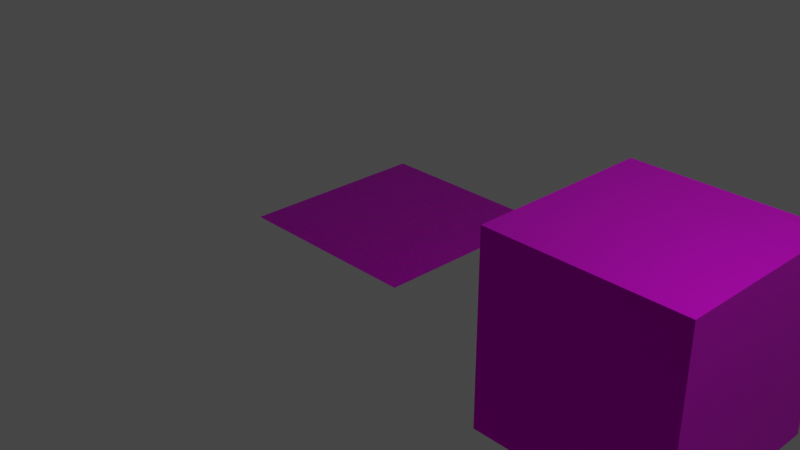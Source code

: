 # Source: brass.blend  (saved by Blender 3.2.14; exported with 4.5.12 LTS)
import bpy
from mathutils import Matrix  # noqa: F401  (used for matrix-valued properties, if any)

bpy.ops.wm.read_factory_settings(use_empty=True)
scene = bpy.context.scene
scene.name = 'Scene'

# ---- collections
col_collection = bpy.data.collections.new('Collection'); scene.collection.children.link(col_collection)

# ---- images (referenced by path relative to the original .blend; pixels are not part of the script)
import os
ASSET_DIR = os.environ.get("B2B_ASSET_DIR", "")  # directory of the original .blend (textures are referenced by path, not embedded)
HERE = os.path.dirname(os.path.abspath(__file__))  # packed textures are extracted next to this script under _unpacked/

def load_image(name, relpath, width, height, colorspace="sRGB"):
    """Load a texture the original file referenced (path relative to the .blend, or extracted next to this script)."""
    p = next((c for c in (os.path.join(HERE, relpath), os.path.join(ASSET_DIR, relpath)) if relpath and os.path.exists(c)), "")
    if p:
        img = bpy.data.images.load(p, check_existing=True)
        img.name = name
    else:  # same state as the original file: an image datablock whose file is absent (Cycles renders it pink)
        img = bpy.data.images.new(name, width, height)
        img.source = "FILE"
        img.filepath = "//" + (relpath or name)
    img.colorspace_settings.name = colorspace
    return img
img_brass_norm = load_image('Brass_Norm', 'Brass_Norm.png', 1024, 1024, 'Non-Color')
img_brass_png = load_image('brass.png', 'brass.png', 1024, 1024, 'sRGB')

# ---- materials (node trees are filled in below, after node groups)
mat_material = bpy.data.materials.new('Material')
mat_brass = bpy.data.materials.new('Brass')
mat_brass.alpha_threshold = 0.0
mat_brass.line_color = (0.0, 0.0, 0.0, 1.0)

# ---- material node trees
mat_material.use_nodes = True; mat_material.node_tree.nodes.clear()
_N = mat_material.node_tree.nodes; _L = mat_material.node_tree.links
n0 = _N.new('ShaderNodeOutputMaterial'); n0.name = 'Material Output'; n0.location = (300, 300)
n1 = _N.new('ShaderNodeNormalMap'); n1.name = 'Normal Map'; n1.location = (-316, 153)
n2 = _N.new('ShaderNodeTexImage'); n2.name = 'Image Texture'; n2.location = (-640, 213)
n2.image = img_brass_norm
n3 = _N.new('ShaderNodeTexImage'); n3.name = 'Image Texture.001'; n3.location = (-635, 491)
n3.image = img_brass_png
n4 = _N.new('ShaderNodeBsdfPrincipled'); n4.name = 'Principled BSDF'; n4.location = (10, 300)
n4.distribution = 'GGX'
n4.subsurface_method = 'RANDOM_WALK_SKIN'
n4.inputs[1].default_value = 1.0
n4.inputs[3].default_value = 1.45
n4.inputs[27].default_value = (0.0, 0.0, 0.0, 1.0)
n4.inputs[28].default_value = 1.0
_L.new(n2.outputs[0], n1.inputs[1])
_L.new(n1.outputs[0], n4.inputs[5])
_L.new(n3.outputs[0], n4.inputs[0])
_L.new(n4.outputs[0], n0.inputs[0])
n0.is_active_output = True
mat_brass.use_nodes = True; mat_brass.node_tree.nodes.clear()
_N = mat_brass.node_tree.nodes; _L = mat_brass.node_tree.links
n0 = _N.new('ShaderNodeOutputMaterial'); n0.name = 'Material Output'; n0.location = (557, 247)
n1 = _N.new('ShaderNodeTexNoise'); n1.name = 'Noise Texture'; n1.location = (-583, 243)
n1.inputs[2].default_value = 0.3
n1.inputs[3].default_value = 6.9
n1.inputs[4].default_value = 0.7583
n2 = _N.new('ShaderNodeTexCoord'); n2.name = 'Texture Coordinate'; n2.location = (-844, 191)
n3 = _N.new('ShaderNodeValToRGB'); n3.name = 'ColorRamp'; n3.location = (-342, 348)
while len(n3.color_ramp.elements) > 1: n3.color_ramp.elements.remove(n3.color_ramp.elements[-1])
n3.color_ramp.elements[0].position = 0.0; n3.color_ramp.elements[0].color = (0.933, 0.933, 0.933, 1.0)
_e = n3.color_ramp.elements.new(1.0); _e.color = (1.0, 1.0, 1.0, 1.0)
n4 = _N.new('ShaderNodeTexImage'); n4.name = 'Image Texture'; n4.location = (-405, 697)
n4.image = img_brass_png
n5 = _N.new('ShaderNodeBsdfPrincipled'); n5.name = 'Principled BSDF'; n5.location = (63, 768)
n5.distribution = 'GGX'
n5.subsurface_method = 'RANDOM_WALK_SKIN'
n5.inputs[1].default_value = 1.0
n5.inputs[2].default_value = 0.4
n5.inputs[3].default_value = 1.45
n5.inputs[27].default_value = (0.0, 0.0, 0.0, 1.0)
n5.inputs[28].default_value = 1.0
_L.new(n4.outputs[0], n5.inputs[0])
_L.new(n1.outputs[0], n3.inputs[0])
_L.new(n5.outputs[0], n0.inputs[0])
_L.new(n2.outputs[3], n1.inputs[0])
_L.new(n3.outputs[0], n0.inputs[2])
n0.is_active_output = True

# ---- world
world_world = bpy.data.worlds.new('World'); scene.world = world_world
world_world.use_nodes = True; world_world.node_tree.nodes.clear()
_N = world_world.node_tree.nodes; _L = world_world.node_tree.links
n0 = _N.new('ShaderNodeOutputWorld'); n0.name = 'World Output'; n0.location = (300, 300)
n1 = _N.new('ShaderNodeBackground'); n1.name = 'Background'; n1.location = (10, 300)
n1.inputs[0].default_value = (0.05088, 0.05088, 0.05088, 1.0)
_L.new(n1.outputs[0], n0.inputs[0])
n0.is_active_output = True
world_world.color = (0.05088, 0.05088, 0.05088)
world_world.use_sun_shadow = False
world_world.sun_shadow_jitter_overblur = 0.0

# ---- cameras
cam_camera = bpy.data.cameras.new('Camera')
cam_camera.clip_end = 100.0
cam_camera.ortho_scale = 7.314

# ---- lights
light_light = bpy.data.lights.new('Light', 'POINT')
light_light.transmission_factor = 0.0
light_light.energy = 1000.0
light_light.shadow_soft_size = 0.1
light_light.shadow_maximum_resolution = 0.006
light_light.use_absolute_resolution = True

# ---- meshes
me_cube = bpy.data.meshes.new('Cube')
me_cube.from_pydata([(1.0, 1.0, 1.0), (1.0, 1.0, -1.0), (1.0, -1.0, 1.0), (1.0, -1.0, -1.0), (-1.0, 1.0, 1.0), (-1.0, 1.0, -1.0), (-1.0, -1.0, 1.0), (-1.0, -1.0, -1.0)], [], [(0, 4, 6, 2), (3, 2, 6, 7), (7, 6, 4, 5), (5, 1, 3, 7), (1, 0, 2, 3), (5, 4, 0, 1)])
_uv = me_cube.uv_layers.new(name='UVMap')
_uv.uv.foreach_set('vector', [-1.108, -1.108, 2.108, -1.108, 2.108, 2.108, -1.108, 2.108, -1.108, -1.108, 2.108, -1.108, 2.108, 2.108, -1.108, 2.108, -1.108, -1.108, 2.108, -1.108, 2.108, 2.108, -1.108, 2.108, -1.108, -1.108, 2.108, -1.108, 2.108, 2.108, -1.108, 2.108, -1.108, -1.108, 2.108, -1.108, 2.108, 2.108, -1.108, 2.108, -1.108, -1.108, 2.108, -1.108, 2.108, 2.108, -1.108, 2.108])
me_cube.materials.append(mat_material)
me_cube.use_mirror_vertex_groups = False
me_cube.update()
me_plane = bpy.data.meshes.new('Plane')
me_plane.from_pydata([(-1.0, -1.0, 0.0), (1.0, -1.0, 0.0), (-1.0, 1.0, 0.0), (1.0, 1.0, 0.0)], [], [(0, 1, 3, 2)])
_uv = me_plane.uv_layers.new(name='UVMap')
_uv.uv.foreach_set('vector', [0.0, 0.0, 1.0, 0.0, 1.0, 1.0, 0.0, 1.0])
me_plane.materials.append(mat_brass)
me_plane.update()
me_plane_001 = bpy.data.meshes.new('Plane.001')
me_plane_001.from_pydata([(-1.0, -1.0, 0.0), (1.0, -1.0, 0.0), (-1.0, 1.0, 0.0), (1.0, 1.0, 0.0)], [], [(0, 1, 3, 2)])
_uv = me_plane_001.uv_layers.new(name='UVMap')
_uv.uv.foreach_set('vector', [0.0, 0.0, 1.0, 0.0, 1.0, 1.0, 0.0, 1.0])
me_plane_001.materials.append(mat_material)
me_plane_001.update()

# ---- objects
ob_cube = bpy.data.objects.new('Cube', me_cube)
ob_light = bpy.data.objects.new('Light', light_light)
ob_camera = bpy.data.objects.new('Camera', cam_camera)
ob_source = bpy.data.objects.new('Source', me_plane)
ob_target = bpy.data.objects.new('Target', me_plane_001)

# ---- transforms, parenting, visibility, modifiers, constraints
ob_cube.location = (3.014, 0.0, 0.0)
ob_cube.lock_rotations_4d = False
ob_cube.empty_display_type = 'ARROWS'
ob_cube.lineart.crease_threshold = 0.0
ob_light.location = (4.076, 1.005, 5.904)
ob_light.rotation_euler = (0.6503, 0.05522, 1.866)
ob_light.lock_rotations_4d = False
ob_light.empty_display_type = 'ARROWS'
ob_light.color = (0.0, 0.0, 0.0, 0.0)
ob_light.lineart.crease_threshold = 0.0
ob_camera.location = (7.359, -6.926, 4.958)
ob_camera.rotation_euler = (1.109, 0.0, 0.8149)
ob_camera.lock_rotations_4d = False
ob_camera.empty_display_type = 'ARROWS'
ob_camera.color = (0.0, 0.0, 0.0, 0.0)
ob_camera.display_type = 'WIRE'
ob_camera.lineart.crease_threshold = 0.0
ob_source.location = (0.0, 0.0, 0.0)
ob_target.location = (0.0, 0.0, 0.0)
ob_target.hide_render = True

# ---- collection membership
col_collection.objects.link(ob_cube)
col_collection.objects.link(ob_light)
col_collection.objects.link(ob_camera)
col_collection.objects.link(ob_source)
col_collection.objects.link(ob_target)

# ---- scene / render settings (as saved in the file)
scene.camera = ob_camera
scene.frame_start = 1; scene.frame_end = 250; scene.frame_set(1)
scene.render.engine = 'CYCLES'
scene.cycles.sampling_pattern = 'TABULATED_SOBOL'
scene.cycles.use_light_tree = False
scene.cycles.bake_type = 'NORMAL'
scene.view_settings.view_transform = 'Filmic'
bpy.context.view_layer.update()
